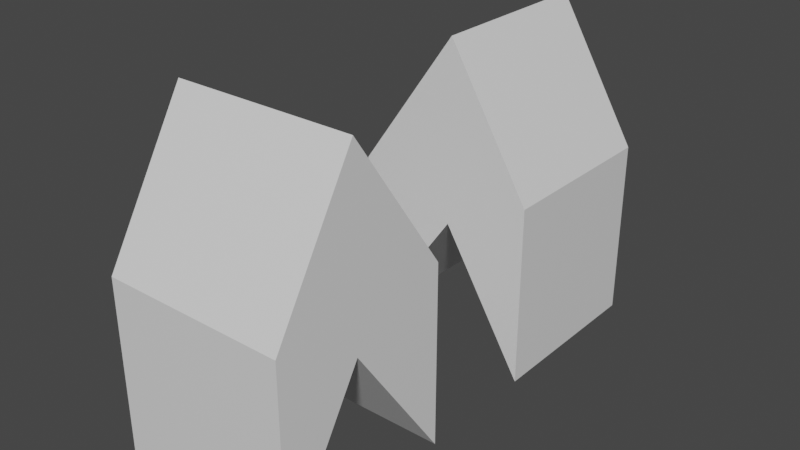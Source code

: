 # Source: hg_batch_markers.blend  (saved by Blender 2.93.20; exported with 4.5.12 LTS)
import bpy
from mathutils import Matrix  # noqa: F401  (used for matrix-valued properties, if any)

bpy.ops.wm.read_factory_settings(use_empty=True)
scene = bpy.context.scene
scene.name = 'Scene'

# ---- collections
col_collection = bpy.data.collections.new('Collection'); scene.collection.children.link(col_collection)

# ---- materials (node trees are filled in below, after node groups)
mat_material = bpy.data.materials.new('Material')
mat_material.alpha_threshold = 0.0
mat_material.use_transparent_shadow = False
mat_material.line_color = (0.0, 0.0, 0.0, 1.0)

# ---- material node trees
mat_material.use_nodes = True; mat_material.node_tree.nodes.clear()
_N = mat_material.node_tree.nodes; _L = mat_material.node_tree.links
n0 = _N.new('ShaderNodeOutputMaterial'); n0.name = 'Material Output'; n0.location = (300, 300)
n1 = _N.new('ShaderNodeBsdfPrincipled'); n1.name = 'Principled BSDF'; n1.location = (10, 300)
n1.distribution = 'GGX'
n1.subsurface_method = 'BURLEY'
n1.inputs[2].default_value = 0.4
n1.inputs[3].default_value = 1.45
n1.inputs[27].default_value = (0.0, 0.0, 0.0, 1.0)
n1.inputs[28].default_value = 1.0
_L.new(n1.outputs[0], n0.inputs[0])
n0.is_active_output = True

# ---- world
world_world = bpy.data.worlds.new('World'); scene.world = world_world
world_world.use_nodes = True; world_world.node_tree.nodes.clear()
_N = world_world.node_tree.nodes; _L = world_world.node_tree.links
n0 = _N.new('ShaderNodeOutputWorld'); n0.name = 'World Output'; n0.location = (300, 300)
n1 = _N.new('ShaderNodeBackground'); n1.name = 'Background'; n1.location = (10, 300)
n1.inputs[0].default_value = (0.05088, 0.05088, 0.05088, 1.0)
_L.new(n1.outputs[0], n0.inputs[0])
n0.is_active_output = True
world_world.color = (0.05088, 0.05088, 0.05088)
world_world.use_sun_shadow = False
world_world.sun_shadow_jitter_overblur = 0.0

# ---- meshes
me_cube = bpy.data.meshes.new('Cube')
me_cube.from_pydata([(1.0, 1.0, 1.0), (1.0, 1.0, -1.0), (1.0, -1.0, 1.0), (1.0, -1.0, -1.0), (-1.0, 1.0, 1.0), (-1.0, 1.0, -1.0), (-1.0, -1.0, 1.0), (-1.0, -1.0, -1.0), (-1.0, -0.07773, 0.5505), (1.0, -0.07773, 2.55), (-1.0, -0.07773, 2.55), (1.0, -0.07773, 0.5505)], [], [(9, 10, 6, 2), (3, 2, 6, 7), (8, 10, 4, 5), (8, 11, 3, 7), (11, 9, 2, 3), (5, 4, 0, 1), (1, 0, 9, 11), (5, 1, 11, 8), (7, 6, 10, 8), (0, 4, 10, 9)])
_uv = me_cube.uv_layers.new(name='UVMap')
_uv.uv.foreach_set('vector', [0.625, 0.6347, 0.875, 0.6347, 0.875, 0.75, 0.625, 0.75, 0.375, 0.75, 0.625, 0.75, 0.625, 1.0, 0.375, 1.0, 0.375, 0.1153, 0.625, 0.1153, 0.625, 0.25, 0.375, 0.25, 0.125, 0.6347, 0.375, 0.6347, 0.375, 0.75, 0.125, 0.75, 0.375, 0.6347, 0.625, 0.6347, 0.625, 0.75, 0.375, 0.75, 0.375, 0.25, 0.625, 0.25, 0.625, 0.5, 0.375, 0.5, 0.375, 0.5, 0.625, 0.5, 0.625, 0.6347, 0.375, 0.6347, 0.125, 0.5, 0.375, 0.5, 0.375, 0.6347, 0.125, 0.6347, 0.375, 0.0, 0.625, 0.0, 0.625, 0.1153, 0.375, 0.1153, 0.625, 0.5, 0.875, 0.5, 0.875, 0.6347, 0.625, 0.6347])
me_cube.materials.append(mat_material)
me_cube.use_remesh_preserve_volume = False
me_cube.use_remesh_preserve_attributes = False
me_cube.use_mirror_vertex_groups = False
me_cube.update()
me_cube_001 = bpy.data.meshes.new('Cube.001')
me_cube_001.from_pydata([(1.0, 1.0, 1.0), (1.0, 1.0, -1.0), (1.0, -1.0, 1.0), (1.0, -1.0, -1.0), (-1.0, 1.0, 1.0), (-1.0, 1.0, -1.0), (-1.0, -1.0, 1.0), (-1.0, -1.0, -1.0), (-1.0, -0.07773, 0.5505), (1.0, -0.07773, 2.55), (-1.0, -0.07773, 2.55), (1.0, -0.07773, 0.5505)], [], [(9, 10, 6, 2), (3, 2, 6, 7), (8, 10, 4, 5), (8, 11, 3, 7), (11, 9, 2, 3), (5, 4, 0, 1), (1, 0, 9, 11), (5, 1, 11, 8), (7, 6, 10, 8), (0, 4, 10, 9)])
_uv = me_cube_001.uv_layers.new(name='UVMap')
_uv.uv.foreach_set('vector', [0.625, 0.6347, 0.875, 0.6347, 0.875, 0.75, 0.625, 0.75, 0.375, 0.75, 0.625, 0.75, 0.625, 1.0, 0.375, 1.0, 0.375, 0.1153, 0.625, 0.1153, 0.625, 0.25, 0.375, 0.25, 0.125, 0.6347, 0.375, 0.6347, 0.375, 0.75, 0.125, 0.75, 0.375, 0.6347, 0.625, 0.6347, 0.625, 0.75, 0.375, 0.75, 0.375, 0.25, 0.625, 0.25, 0.625, 0.5, 0.375, 0.5, 0.375, 0.5, 0.625, 0.5, 0.625, 0.6347, 0.375, 0.6347, 0.125, 0.5, 0.375, 0.5, 0.375, 0.6347, 0.125, 0.6347, 0.375, 0.0, 0.625, 0.0, 0.625, 0.1153, 0.375, 0.1153, 0.625, 0.5, 0.875, 0.5, 0.875, 0.6347, 0.625, 0.6347])
me_cube_001.materials.append(mat_material)
me_cube_001.use_remesh_preserve_volume = False
me_cube_001.use_remesh_preserve_attributes = False
me_cube_001.use_mirror_vertex_groups = False
me_cube_001.update()

# ---- objects
ob_test_marker = bpy.data.objects.new('test_marker', me_cube)
ob_test_marker2 = bpy.data.objects.new('test_marker2', me_cube_001)

# ---- transforms, parenting, visibility, modifiers, constraints
ob_test_marker.location = (0.0, 0.0, 0.0)
ob_test_marker.lock_rotations_4d = False
ob_test_marker.empty_display_type = 'ARROWS'
ob_test_marker.lineart.crease_threshold = 0.0
ob_test_marker2.location = (0.0, 3.348, 0.0)
ob_test_marker2.rotation_euler = (0.0, -0.0, 1.571)
ob_test_marker2.lock_rotations_4d = False
ob_test_marker2.empty_display_type = 'ARROWS'
ob_test_marker2.lineart.crease_threshold = 0.0

# ---- collection membership
col_collection.objects.link(ob_test_marker)
col_collection.objects.link(ob_test_marker2)

# ---- scene / render settings (as saved in the file)
scene.frame_start = 1; scene.frame_end = 250; scene.frame_set(1)
scene.render.engine = 'BLENDER_EEVEE_NEXT'
scene.cycles.use_denoising = False
scene.cycles.samples = 128
scene.cycles.sampling_pattern = 'TABULATED_SOBOL'
scene.cycles.use_adaptive_sampling = False
scene.cycles.use_light_tree = False
scene.view_settings.view_transform = 'Filmic'
bpy.context.view_layer.update()

# ---- added for rendering (the .blend has no active camera and no usable light): camera, sun
cam_auto = bpy.data.cameras.new('AutoCamera')
cam_auto.lens = 50.0
cam_auto.sensor_width = 36.0
cam_auto.clip_end = 1000.0
ob_auto_camera = bpy.data.objects.new('AutoCamera', cam_auto)
scene.collection.objects.link(ob_auto_camera)
ob_auto_camera.location = (6.22089, -5.79104, 5.75195)
ob_auto_camera.rotation_euler = (1.09748, -7.21219e-08, 0.694738)
scene.camera = ob_auto_camera
light_auto_sun = bpy.data.lights.new('AutoSun', 'SUN')
light_auto_sun.energy = 3.0
light_auto_sun.angle = 0.0523599
ob_auto_sun = bpy.data.objects.new('AutoSun', light_auto_sun)
scene.collection.objects.link(ob_auto_sun)
ob_auto_sun.rotation_euler = (0.872665, 0.174533, 0.523599)
bpy.context.view_layer.update()
